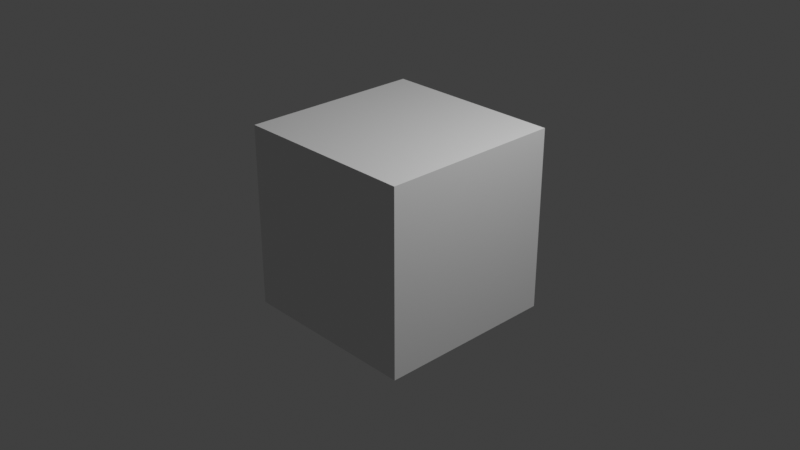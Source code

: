 # Source: 20210714_movie_editor_hold_offset_start_end_0001.blend  (saved by Blender 2.93.20; exported with 4.5.12 LTS)
import bpy
from mathutils import Matrix  # noqa: F401  (used for matrix-valued properties, if any)

bpy.ops.wm.read_factory_settings(use_empty=True)
scene = bpy.context.scene
scene.name = 'Scene'

# ---- collections
col_collection = bpy.data.collections.new('Collection'); scene.collection.children.link(col_collection)

# ---- materials (node trees are filled in below, after node groups)
mat_material = bpy.data.materials.new('Material')
mat_material.alpha_threshold = 0.0
mat_material.use_transparent_shadow = False
mat_material.line_color = (0.0, 0.0, 0.0, 1.0)

# ---- material node trees
mat_material.use_nodes = True; mat_material.node_tree.nodes.clear()
_N = mat_material.node_tree.nodes; _L = mat_material.node_tree.links
n0 = _N.new('ShaderNodeOutputMaterial'); n0.name = 'Material Output'; n0.location = (300, 300)
n1 = _N.new('ShaderNodeBsdfPrincipled'); n1.name = 'Principled BSDF'; n1.location = (10, 300)
n1.distribution = 'GGX'
n1.subsurface_method = 'BURLEY'
n1.inputs[2].default_value = 0.4
n1.inputs[3].default_value = 1.45
n1.inputs[27].default_value = (0.0, 0.0, 0.0, 1.0)
n1.inputs[28].default_value = 1.0
_L.new(n1.outputs[0], n0.inputs[0])
n0.is_active_output = True

# ---- world
world_world = bpy.data.worlds.new('World'); scene.world = world_world
world_world.use_nodes = True; world_world.node_tree.nodes.clear()
_N = world_world.node_tree.nodes; _L = world_world.node_tree.links
n0 = _N.new('ShaderNodeOutputWorld'); n0.name = 'World Output'; n0.location = (300, 300)
n1 = _N.new('ShaderNodeBackground'); n1.name = 'Background'; n1.location = (10, 300)
n1.inputs[0].default_value = (0.05088, 0.05088, 0.05088, 1.0)
_L.new(n1.outputs[0], n0.inputs[0])
n0.is_active_output = True
world_world.color = (0.05088, 0.05088, 0.05088)
world_world.use_sun_shadow = False
world_world.sun_shadow_jitter_overblur = 0.0

# ---- cameras
cam_camera = bpy.data.cameras.new('Camera')
cam_camera.clip_end = 100.0
cam_camera.ortho_scale = 7.314

# ---- lights
light_light = bpy.data.lights.new('Light', 'POINT')
light_light.transmission_factor = 0.0
light_light.energy = 1000.0
light_light.shadow_soft_size = 0.1
light_light.shadow_maximum_resolution = 0.006
light_light.use_absolute_resolution = True

# ---- meshes
me_cube = bpy.data.meshes.new('Cube')
me_cube.from_pydata([(1.0, 1.0, 1.0), (1.0, 1.0, -1.0), (1.0, -1.0, 1.0), (1.0, -1.0, -1.0), (-1.0, 1.0, 1.0), (-1.0, 1.0, -1.0), (-1.0, -1.0, 1.0), (-1.0, -1.0, -1.0)], [], [(0, 4, 6, 2), (3, 2, 6, 7), (7, 6, 4, 5), (5, 1, 3, 7), (1, 0, 2, 3), (5, 4, 0, 1)])
_uv = me_cube.uv_layers.new(name='UVMap')
_uv.uv.foreach_set('vector', [0.625, 0.5, 0.875, 0.5, 0.875, 0.75, 0.625, 0.75, 0.375, 0.75, 0.625, 0.75, 0.625, 1.0, 0.375, 1.0, 0.375, 0.0, 0.625, 0.0, 0.625, 0.25, 0.375, 0.25, 0.125, 0.5, 0.375, 0.5, 0.375, 0.75, 0.125, 0.75, 0.375, 0.5, 0.625, 0.5, 0.625, 0.75, 0.375, 0.75, 0.375, 0.25, 0.625, 0.25, 0.625, 0.5, 0.375, 0.5])
me_cube.materials.append(mat_material)
me_cube.use_remesh_preserve_volume = False
me_cube.use_remesh_preserve_attributes = False
me_cube.use_mirror_vertex_groups = False
me_cube.update()

# ---- objects
ob_cube = bpy.data.objects.new('Cube', me_cube)
ob_light = bpy.data.objects.new('Light', light_light)
ob_camera = bpy.data.objects.new('Camera', cam_camera)

# ---- transforms, parenting, visibility, modifiers, constraints
ob_cube.location = (0.0, 0.0, 0.0)
ob_cube.lock_rotations_4d = False
ob_cube.empty_display_type = 'ARROWS'
ob_cube.lineart.crease_threshold = 0.0
ob_light.location = (4.076, 1.005, 5.904)
ob_light.rotation_euler = (0.6503, 0.05522, 1.866)
ob_light.lock_rotations_4d = False
ob_light.empty_display_type = 'ARROWS'
ob_light.color = (0.0, 0.0, 0.0, 0.0)
ob_light.lineart.crease_threshold = 0.0
ob_camera.location = (7.359, -6.926, 4.958)
ob_camera.rotation_euler = (1.109, 0.0, 0.8149)
ob_camera.lock_rotations_4d = False
ob_camera.empty_display_type = 'ARROWS'
ob_camera.color = (0.0, 0.0, 0.0, 0.0)
ob_camera.display_type = 'WIRE'
ob_camera.lineart.crease_threshold = 0.0

# ---- collection membership
col_collection.objects.link(ob_cube)
col_collection.objects.link(ob_light)
col_collection.objects.link(ob_camera)

# ---- scene / render settings (as saved in the file)
scene.camera = ob_camera
scene.frame_start = 1; scene.frame_end = 12547; scene.frame_set(1419)
scene.render.engine = 'BLENDER_EEVEE_NEXT'
scene.render.fps = 6
scene.render.fps_base = 0.1001
scene.cycles.use_denoising = False
scene.cycles.samples = 128
scene.cycles.sampling_pattern = 'TABULATED_SOBOL'
scene.cycles.use_adaptive_sampling = False
scene.cycles.use_light_tree = False
scene.view_settings.view_transform = 'Standard'
bpy.context.view_layer.update()
